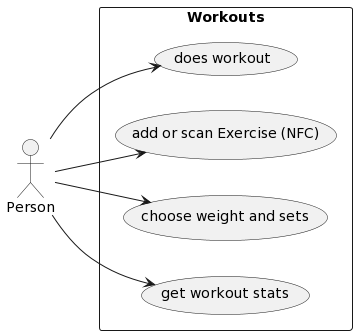

The diagram above was rendered by PlantUML. Its source (embedded in the PNG):
@startuml
left to right direction

actor "Person" as User

rectangle "Workouts" {
  usecase "does workout" as UC1
  usecase "add or scan Exercise (NFC)" as UC2
  usecase "choose weight and sets" as UC3
  usecase "get workout stats" as UC4
}

User --> UC1
User --> UC2
User --> UC3
User --> UC4
@enduml